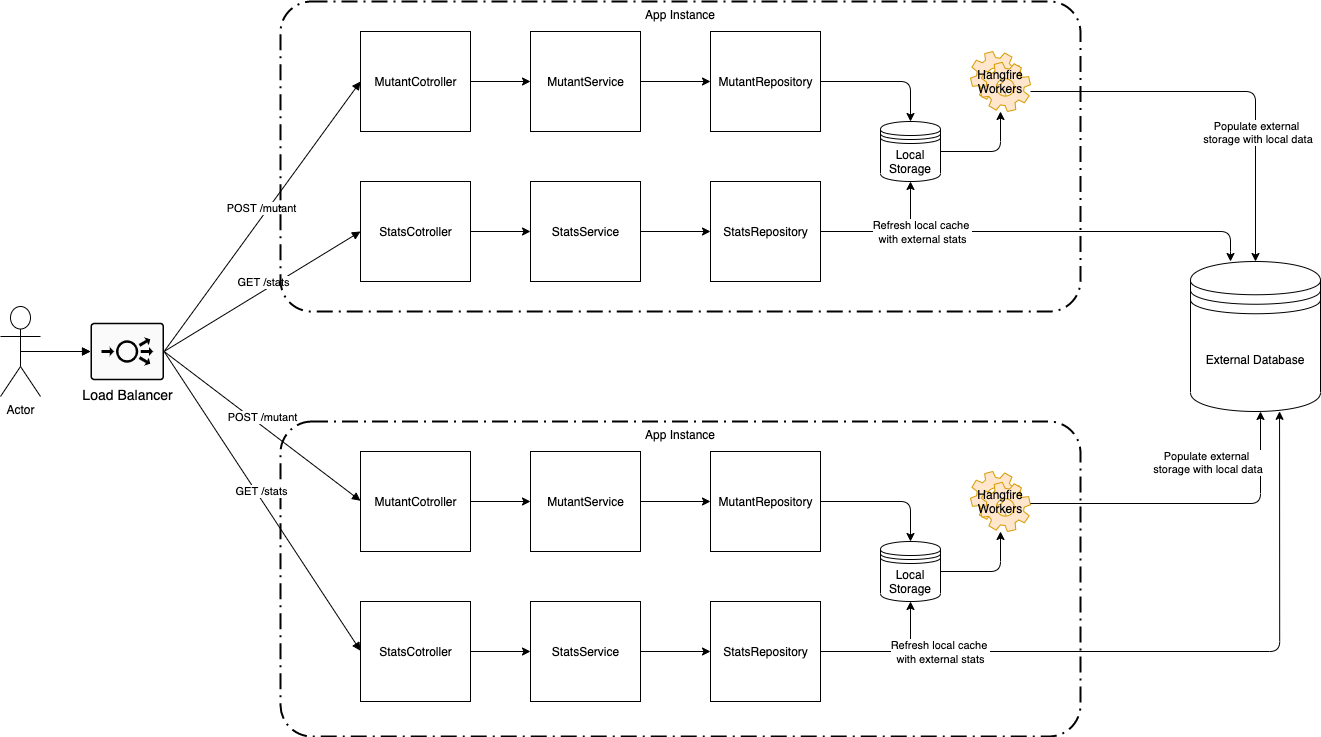

The diagram above was exported from draw.io. Its source (the exported page's mxGraphModel, read from the mxfile embedded in the PNG):
<mxGraphModel dx="2742" dy="1292" grid="1" gridSize="10" guides="1" tooltips="1" connect="1" arrows="1" fold="1" page="1" pageScale="1" pageWidth="850" pageHeight="1100" math="0" shadow="0">
  <root>
    <mxCell id="0" />
    <mxCell id="1" parent="0" />
    <mxCell id="HPQyraPlhr0OiVSOWVez-2" value="MutantCotroller&lt;br&gt;" style="html=1;" vertex="1" parent="1">
      <mxGeometry x="160" y="160" width="110" height="100" as="geometry" />
    </mxCell>
    <mxCell id="HPQyraPlhr0OiVSOWVez-3" value="MutantService" style="html=1;" vertex="1" parent="1">
      <mxGeometry x="330" y="160" width="110" height="100" as="geometry" />
    </mxCell>
    <mxCell id="HPQyraPlhr0OiVSOWVez-4" value="MutantRepository" style="html=1;" vertex="1" parent="1">
      <mxGeometry x="510" y="160" width="110" height="100" as="geometry" />
    </mxCell>
    <mxCell id="HPQyraPlhr0OiVSOWVez-71" value="" style="edgeStyle=orthogonalEdgeStyle;rounded=0;orthogonalLoop=1;jettySize=auto;html=1;fontSize=14;" edge="1" parent="1" source="HPQyraPlhr0OiVSOWVez-5" target="HPQyraPlhr0OiVSOWVez-63">
      <mxGeometry relative="1" as="geometry" />
    </mxCell>
    <mxCell id="HPQyraPlhr0OiVSOWVez-5" value="Actor" style="shape=umlActor;verticalLabelPosition=bottom;verticalAlign=top;html=1;" vertex="1" parent="1">
      <mxGeometry x="-200" y="435" width="40" height="90" as="geometry" />
    </mxCell>
    <mxCell id="HPQyraPlhr0OiVSOWVez-6" value="POST /mutant" style="html=1;verticalAlign=bottom;endArrow=block;entryX=0;entryY=0.5;entryDx=0;entryDy=0;exitX=1;exitY=0.5;exitDx=0;exitDy=0;exitPerimeter=0;" edge="1" parent="1" source="HPQyraPlhr0OiVSOWVez-63" target="HPQyraPlhr0OiVSOWVez-2">
      <mxGeometry width="80" relative="1" as="geometry">
        <mxPoint x="-140" y="460" as="sourcePoint" />
        <mxPoint x="160" y="210" as="targetPoint" />
      </mxGeometry>
    </mxCell>
    <mxCell id="HPQyraPlhr0OiVSOWVez-8" value="" style="edgeStyle=segmentEdgeStyle;endArrow=classic;html=1;exitX=1;exitY=0.5;exitDx=0;exitDy=0;entryX=0;entryY=0.5;entryDx=0;entryDy=0;" edge="1" parent="1" source="HPQyraPlhr0OiVSOWVez-2" target="HPQyraPlhr0OiVSOWVez-3">
      <mxGeometry width="50" height="50" relative="1" as="geometry">
        <mxPoint x="400" y="300" as="sourcePoint" />
        <mxPoint x="450" y="250" as="targetPoint" />
      </mxGeometry>
    </mxCell>
    <mxCell id="HPQyraPlhr0OiVSOWVez-9" value="" style="edgeStyle=segmentEdgeStyle;endArrow=classic;html=1;entryX=0;entryY=0.5;entryDx=0;entryDy=0;exitX=1;exitY=0.5;exitDx=0;exitDy=0;" edge="1" parent="1" source="HPQyraPlhr0OiVSOWVez-3" target="HPQyraPlhr0OiVSOWVez-4">
      <mxGeometry width="50" height="50" relative="1" as="geometry">
        <mxPoint x="470" y="210" as="sourcePoint" />
        <mxPoint x="550" y="250" as="targetPoint" />
        <Array as="points" />
      </mxGeometry>
    </mxCell>
    <mxCell id="HPQyraPlhr0OiVSOWVez-11" value="Local Storage" style="shape=datastore;whiteSpace=wrap;html=1;" vertex="1" parent="1">
      <mxGeometry x="680" y="250" width="60" height="60" as="geometry" />
    </mxCell>
    <mxCell id="HPQyraPlhr0OiVSOWVez-12" value="" style="edgeStyle=segmentEdgeStyle;endArrow=classic;html=1;entryX=0.5;entryY=0;entryDx=0;entryDy=0;exitX=1;exitY=0.5;exitDx=0;exitDy=0;" edge="1" parent="1" source="HPQyraPlhr0OiVSOWVez-4" target="HPQyraPlhr0OiVSOWVez-11">
      <mxGeometry width="50" height="50" relative="1" as="geometry">
        <mxPoint x="670" y="209.5" as="sourcePoint" />
        <mxPoint x="720" y="210" as="targetPoint" />
        <Array as="points" />
      </mxGeometry>
    </mxCell>
    <mxCell id="HPQyraPlhr0OiVSOWVez-13" value="StatsCotroller" style="html=1;" vertex="1" parent="1">
      <mxGeometry x="160" y="310" width="110" height="100" as="geometry" />
    </mxCell>
    <mxCell id="HPQyraPlhr0OiVSOWVez-14" value="StatsService" style="html=1;" vertex="1" parent="1">
      <mxGeometry x="330" y="310" width="110" height="100" as="geometry" />
    </mxCell>
    <mxCell id="HPQyraPlhr0OiVSOWVez-15" value="StatsRepository" style="html=1;" vertex="1" parent="1">
      <mxGeometry x="510" y="310" width="110" height="100" as="geometry" />
    </mxCell>
    <mxCell id="HPQyraPlhr0OiVSOWVez-16" value="GET /stats" style="html=1;verticalAlign=bottom;endArrow=block;entryX=0;entryY=0.5;entryDx=0;entryDy=0;exitX=1;exitY=0.5;exitDx=0;exitDy=0;exitPerimeter=0;" edge="1" parent="1" source="HPQyraPlhr0OiVSOWVez-63" target="HPQyraPlhr0OiVSOWVez-13">
      <mxGeometry width="80" relative="1" as="geometry">
        <mxPoint x="-40" y="360" as="sourcePoint" />
        <mxPoint x="160" y="220" as="targetPoint" />
      </mxGeometry>
    </mxCell>
    <mxCell id="HPQyraPlhr0OiVSOWVez-17" value="" style="edgeStyle=segmentEdgeStyle;endArrow=classic;html=1;exitX=1;exitY=0.5;exitDx=0;exitDy=0;entryX=0;entryY=0.5;entryDx=0;entryDy=0;" edge="1" parent="1" source="HPQyraPlhr0OiVSOWVez-13" target="HPQyraPlhr0OiVSOWVez-14">
      <mxGeometry width="50" height="50" relative="1" as="geometry">
        <mxPoint x="270" y="360" as="sourcePoint" />
        <mxPoint x="330" y="360" as="targetPoint" />
        <Array as="points" />
      </mxGeometry>
    </mxCell>
    <mxCell id="HPQyraPlhr0OiVSOWVez-19" value="" style="edgeStyle=segmentEdgeStyle;endArrow=classic;html=1;entryX=0;entryY=0.5;entryDx=0;entryDy=0;exitX=1;exitY=0.5;exitDx=0;exitDy=0;" edge="1" parent="1" source="HPQyraPlhr0OiVSOWVez-14" target="HPQyraPlhr0OiVSOWVez-15">
      <mxGeometry width="50" height="50" relative="1" as="geometry">
        <mxPoint x="450" y="220" as="sourcePoint" />
        <mxPoint x="520" y="220" as="targetPoint" />
        <Array as="points" />
      </mxGeometry>
    </mxCell>
    <mxCell id="HPQyraPlhr0OiVSOWVez-20" value="External Database" style="shape=datastore;whiteSpace=wrap;html=1;" vertex="1" parent="1">
      <mxGeometry x="990" y="390" width="130" height="150" as="geometry" />
    </mxCell>
    <mxCell id="HPQyraPlhr0OiVSOWVez-22" value="Hangfire Workers" style="shape=mxgraph.bpmn.service_task;html=1;outlineConnect=0;fillColor=#ffe6cc;strokeColor=#d79b00;whiteSpace=wrap;fontStyle=0;labelBackgroundColor=none;" vertex="1" parent="1">
      <mxGeometry x="770" y="180" width="60" height="60" as="geometry" />
    </mxCell>
    <mxCell id="HPQyraPlhr0OiVSOWVez-23" value="" style="edgeStyle=segmentEdgeStyle;endArrow=classic;html=1;exitX=1;exitY=0.5;exitDx=0;exitDy=0;" edge="1" parent="1" source="HPQyraPlhr0OiVSOWVez-11" target="HPQyraPlhr0OiVSOWVez-22">
      <mxGeometry width="50" height="50" relative="1" as="geometry">
        <mxPoint x="740" y="270" as="sourcePoint" />
        <mxPoint x="810" y="270" as="targetPoint" />
        <Array as="points">
          <mxPoint x="800" y="280" />
        </Array>
      </mxGeometry>
    </mxCell>
    <mxCell id="HPQyraPlhr0OiVSOWVez-25" value="" style="edgeStyle=segmentEdgeStyle;endArrow=classic;html=1;exitX=1;exitY=0.5;exitDx=0;exitDy=0;entryX=0.5;entryY=0;entryDx=0;entryDy=0;" edge="1" parent="1" target="HPQyraPlhr0OiVSOWVez-20">
      <mxGeometry width="50" height="50" relative="1" as="geometry">
        <mxPoint x="830" y="220" as="sourcePoint" />
        <mxPoint x="850" y="390" as="targetPoint" />
        <Array as="points">
          <mxPoint x="1055" y="220" />
        </Array>
      </mxGeometry>
    </mxCell>
    <mxCell id="HPQyraPlhr0OiVSOWVez-26" value="Populate external&lt;br&gt;&amp;nbsp;storage with local data" style="edgeLabel;html=1;align=center;verticalAlign=middle;resizable=0;points=[];" vertex="1" connectable="0" parent="HPQyraPlhr0OiVSOWVez-25">
      <mxGeometry x="-0.0462" y="2" relative="1" as="geometry">
        <mxPoint x="36.67" y="42" as="offset" />
      </mxGeometry>
    </mxCell>
    <mxCell id="HPQyraPlhr0OiVSOWVez-28" value="" style="edgeStyle=segmentEdgeStyle;endArrow=classic;html=1;entryX=0.5;entryY=1;entryDx=0;entryDy=0;" edge="1" parent="1" target="HPQyraPlhr0OiVSOWVez-11">
      <mxGeometry width="50" height="50" relative="1" as="geometry">
        <mxPoint x="620" y="360" as="sourcePoint" />
        <mxPoint x="680" y="330" as="targetPoint" />
        <Array as="points">
          <mxPoint x="710" y="360" />
        </Array>
      </mxGeometry>
    </mxCell>
    <mxCell id="HPQyraPlhr0OiVSOWVez-29" value="" style="edgeStyle=segmentEdgeStyle;endArrow=classic;html=1;exitX=1;exitY=0.5;exitDx=0;exitDy=0;" edge="1" parent="1" source="HPQyraPlhr0OiVSOWVez-15">
      <mxGeometry width="50" height="50" relative="1" as="geometry">
        <mxPoint x="630" y="370" as="sourcePoint" />
        <mxPoint x="1030" y="390" as="targetPoint" />
        <Array as="points">
          <mxPoint x="1030" y="360" />
          <mxPoint x="1030" y="390" />
        </Array>
      </mxGeometry>
    </mxCell>
    <mxCell id="HPQyraPlhr0OiVSOWVez-30" value="Refresh local cache &lt;br style=&quot;font-size: 12px&quot;&gt;with external stats" style="edgeLabel;html=1;align=center;verticalAlign=middle;resizable=0;points=[];" vertex="1" connectable="0" parent="HPQyraPlhr0OiVSOWVez-29">
      <mxGeometry x="-0.1224" y="-1" relative="1" as="geometry">
        <mxPoint x="-93.33" y="-1" as="offset" />
      </mxGeometry>
    </mxCell>
    <mxCell id="HPQyraPlhr0OiVSOWVez-32" value="App Instance" style="rounded=1;arcSize=10;dashed=1;strokeColor=#000000;fillColor=none;gradientColor=none;dashPattern=8 3 1 3;strokeWidth=2;shadow=0;glass=0;labelBackgroundColor=none;verticalAlign=top;horizontal=1;" vertex="1" parent="1">
      <mxGeometry x="80" y="130" width="800" height="310" as="geometry" />
    </mxCell>
    <mxCell id="HPQyraPlhr0OiVSOWVez-33" value="MutantCotroller&lt;br&gt;" style="html=1;" vertex="1" parent="1">
      <mxGeometry x="160" y="580" width="110" height="100" as="geometry" />
    </mxCell>
    <mxCell id="HPQyraPlhr0OiVSOWVez-34" value="MutantService" style="html=1;" vertex="1" parent="1">
      <mxGeometry x="330" y="580" width="110" height="100" as="geometry" />
    </mxCell>
    <mxCell id="HPQyraPlhr0OiVSOWVez-35" value="MutantRepository" style="html=1;" vertex="1" parent="1">
      <mxGeometry x="510" y="580" width="110" height="100" as="geometry" />
    </mxCell>
    <mxCell id="HPQyraPlhr0OiVSOWVez-36" value="" style="edgeStyle=segmentEdgeStyle;endArrow=classic;html=1;exitX=1;exitY=0.5;exitDx=0;exitDy=0;entryX=0;entryY=0.5;entryDx=0;entryDy=0;" edge="1" parent="1" source="HPQyraPlhr0OiVSOWVez-33" target="HPQyraPlhr0OiVSOWVez-34">
      <mxGeometry width="50" height="50" relative="1" as="geometry">
        <mxPoint x="400" y="720" as="sourcePoint" />
        <mxPoint x="450" y="670" as="targetPoint" />
      </mxGeometry>
    </mxCell>
    <mxCell id="HPQyraPlhr0OiVSOWVez-37" value="" style="edgeStyle=segmentEdgeStyle;endArrow=classic;html=1;entryX=0;entryY=0.5;entryDx=0;entryDy=0;exitX=1;exitY=0.5;exitDx=0;exitDy=0;" edge="1" parent="1" source="HPQyraPlhr0OiVSOWVez-34" target="HPQyraPlhr0OiVSOWVez-35">
      <mxGeometry width="50" height="50" relative="1" as="geometry">
        <mxPoint x="470" y="630" as="sourcePoint" />
        <mxPoint x="550" y="670" as="targetPoint" />
        <Array as="points" />
      </mxGeometry>
    </mxCell>
    <mxCell id="HPQyraPlhr0OiVSOWVez-38" value="Local Storage" style="shape=datastore;whiteSpace=wrap;html=1;" vertex="1" parent="1">
      <mxGeometry x="680" y="670" width="60" height="60" as="geometry" />
    </mxCell>
    <mxCell id="HPQyraPlhr0OiVSOWVez-39" value="" style="edgeStyle=segmentEdgeStyle;endArrow=classic;html=1;entryX=0.5;entryY=0;entryDx=0;entryDy=0;exitX=1;exitY=0.5;exitDx=0;exitDy=0;" edge="1" parent="1" source="HPQyraPlhr0OiVSOWVez-35" target="HPQyraPlhr0OiVSOWVez-38">
      <mxGeometry width="50" height="50" relative="1" as="geometry">
        <mxPoint x="670" y="629.5" as="sourcePoint" />
        <mxPoint x="720" y="630" as="targetPoint" />
        <Array as="points" />
      </mxGeometry>
    </mxCell>
    <mxCell id="HPQyraPlhr0OiVSOWVez-40" value="StatsCotroller" style="html=1;" vertex="1" parent="1">
      <mxGeometry x="160" y="730" width="110" height="100" as="geometry" />
    </mxCell>
    <mxCell id="HPQyraPlhr0OiVSOWVez-41" value="StatsService" style="html=1;" vertex="1" parent="1">
      <mxGeometry x="330" y="730" width="110" height="100" as="geometry" />
    </mxCell>
    <mxCell id="HPQyraPlhr0OiVSOWVez-42" value="StatsRepository" style="html=1;" vertex="1" parent="1">
      <mxGeometry x="510" y="730" width="110" height="100" as="geometry" />
    </mxCell>
    <mxCell id="HPQyraPlhr0OiVSOWVez-43" value="" style="edgeStyle=segmentEdgeStyle;endArrow=classic;html=1;exitX=1;exitY=0.5;exitDx=0;exitDy=0;entryX=0;entryY=0.5;entryDx=0;entryDy=0;" edge="1" parent="1" source="HPQyraPlhr0OiVSOWVez-40" target="HPQyraPlhr0OiVSOWVez-41">
      <mxGeometry width="50" height="50" relative="1" as="geometry">
        <mxPoint x="270" y="780" as="sourcePoint" />
        <mxPoint x="330" y="780" as="targetPoint" />
        <Array as="points" />
      </mxGeometry>
    </mxCell>
    <mxCell id="HPQyraPlhr0OiVSOWVez-44" value="" style="edgeStyle=segmentEdgeStyle;endArrow=classic;html=1;entryX=0;entryY=0.5;entryDx=0;entryDy=0;exitX=1;exitY=0.5;exitDx=0;exitDy=0;" edge="1" parent="1" source="HPQyraPlhr0OiVSOWVez-41" target="HPQyraPlhr0OiVSOWVez-42">
      <mxGeometry width="50" height="50" relative="1" as="geometry">
        <mxPoint x="450" y="640" as="sourcePoint" />
        <mxPoint x="520" y="640" as="targetPoint" />
        <Array as="points" />
      </mxGeometry>
    </mxCell>
    <mxCell id="HPQyraPlhr0OiVSOWVez-45" value="Hangfire Workers" style="shape=mxgraph.bpmn.service_task;html=1;outlineConnect=0;fillColor=#ffe6cc;strokeColor=#d79b00;whiteSpace=wrap;fontStyle=0;labelBackgroundColor=none;" vertex="1" parent="1">
      <mxGeometry x="770" y="600" width="60" height="60" as="geometry" />
    </mxCell>
    <mxCell id="HPQyraPlhr0OiVSOWVez-46" value="" style="edgeStyle=segmentEdgeStyle;endArrow=classic;html=1;exitX=1;exitY=0.5;exitDx=0;exitDy=0;" edge="1" parent="1" source="HPQyraPlhr0OiVSOWVez-38" target="HPQyraPlhr0OiVSOWVez-45">
      <mxGeometry width="50" height="50" relative="1" as="geometry">
        <mxPoint x="740" y="690" as="sourcePoint" />
        <mxPoint x="810" y="690" as="targetPoint" />
        <Array as="points">
          <mxPoint x="800" y="700" />
        </Array>
      </mxGeometry>
    </mxCell>
    <mxCell id="HPQyraPlhr0OiVSOWVez-48" value="" style="edgeStyle=segmentEdgeStyle;endArrow=classic;html=1;entryX=0.5;entryY=1;entryDx=0;entryDy=0;" edge="1" parent="1" target="HPQyraPlhr0OiVSOWVez-38">
      <mxGeometry width="50" height="50" relative="1" as="geometry">
        <mxPoint x="620" y="780" as="sourcePoint" />
        <mxPoint x="680" y="750" as="targetPoint" />
        <Array as="points">
          <mxPoint x="710" y="780" />
        </Array>
      </mxGeometry>
    </mxCell>
    <mxCell id="HPQyraPlhr0OiVSOWVez-50" value="App Instance" style="rounded=1;arcSize=10;dashed=1;strokeColor=#000000;fillColor=none;gradientColor=none;dashPattern=8 3 1 3;strokeWidth=2;shadow=0;glass=0;labelBackgroundColor=none;verticalAlign=top;horizontal=1;" vertex="1" parent="1">
      <mxGeometry x="80" y="550" width="800" height="315" as="geometry" />
    </mxCell>
    <mxCell id="HPQyraPlhr0OiVSOWVez-55" value="" style="edgeStyle=segmentEdgeStyle;endArrow=classic;html=1;" edge="1" parent="1" source="HPQyraPlhr0OiVSOWVez-45">
      <mxGeometry width="50" height="50" relative="1" as="geometry">
        <mxPoint x="840" y="632.3299999999999" as="sourcePoint" />
        <mxPoint x="1060" y="540" as="targetPoint" />
        <Array as="points">
          <mxPoint x="1060" y="632" />
        </Array>
      </mxGeometry>
    </mxCell>
    <mxCell id="HPQyraPlhr0OiVSOWVez-56" value="Populate external&lt;br&gt;&amp;nbsp;storage with local data" style="edgeLabel;html=1;align=center;verticalAlign=middle;resizable=0;points=[];" vertex="1" connectable="0" parent="HPQyraPlhr0OiVSOWVez-55">
      <mxGeometry x="-0.0462" y="2" relative="1" as="geometry">
        <mxPoint x="21.430000000000007" y="-40.3" as="offset" />
      </mxGeometry>
    </mxCell>
    <mxCell id="HPQyraPlhr0OiVSOWVez-57" value="" style="edgeStyle=segmentEdgeStyle;endArrow=classic;html=1;exitX=1;exitY=0.5;exitDx=0;exitDy=0;entryX=0.685;entryY=0.999;entryDx=0;entryDy=0;entryPerimeter=0;" edge="1" parent="1" target="HPQyraPlhr0OiVSOWVez-20">
      <mxGeometry width="50" height="50" relative="1" as="geometry">
        <mxPoint x="620" y="780" as="sourcePoint" />
        <mxPoint x="1030" y="810" as="targetPoint" />
        <Array as="points">
          <mxPoint x="1079" y="780" />
        </Array>
      </mxGeometry>
    </mxCell>
    <mxCell id="HPQyraPlhr0OiVSOWVez-58" value="Refresh local cache &lt;br style=&quot;font-size: 12px&quot;&gt;with external stats" style="edgeLabel;html=1;align=center;verticalAlign=middle;resizable=0;points=[];" vertex="1" connectable="0" parent="HPQyraPlhr0OiVSOWVez-57">
      <mxGeometry x="-0.1224" y="-1" relative="1" as="geometry">
        <mxPoint x="-187.14" y="-1" as="offset" />
      </mxGeometry>
    </mxCell>
    <mxCell id="HPQyraPlhr0OiVSOWVez-59" value="POST /mutant" style="html=1;verticalAlign=bottom;endArrow=block;entryX=0;entryY=0.5;entryDx=0;entryDy=0;exitX=1;exitY=0.5;exitDx=0;exitDy=0;exitPerimeter=0;" edge="1" parent="1" source="HPQyraPlhr0OiVSOWVez-63">
      <mxGeometry width="80" relative="1" as="geometry">
        <mxPoint x="-30" y="629.29" as="sourcePoint" />
        <mxPoint x="160" y="629.29" as="targetPoint" />
      </mxGeometry>
    </mxCell>
    <mxCell id="HPQyraPlhr0OiVSOWVez-60" value="GET /stats" style="html=1;verticalAlign=bottom;endArrow=block;entryX=0;entryY=0.5;entryDx=0;entryDy=0;exitX=1;exitY=0.5;exitDx=0;exitDy=0;exitPerimeter=0;" edge="1" parent="1" source="HPQyraPlhr0OiVSOWVez-63">
      <mxGeometry width="80" relative="1" as="geometry">
        <mxPoint x="-40" y="779.29" as="sourcePoint" />
        <mxPoint x="160" y="779.29" as="targetPoint" />
      </mxGeometry>
    </mxCell>
    <mxCell id="HPQyraPlhr0OiVSOWVez-63" value="Load Balancer&lt;br style=&quot;font-size: 14px;&quot;&gt;" style="points=[[0.015,0.015,0],[0.985,0.015,0],[0.985,0.985,0],[0.015,0.985,0],[0.25,0,0],[0.5,0,0],[0.75,0,0],[1,0.25,0],[1,0.5,0],[1,0.75,0],[0.75,1,0],[0.5,1,0],[0.25,1,0],[0,0.75,0],[0,0.5,0],[0,0.25,0]];verticalLabelPosition=bottom;html=1;verticalAlign=top;aspect=fixed;align=center;pointerEvents=1;shape=mxgraph.cisco19.rect;prIcon=load_balancer;fillColor=#FAFAFA;rounded=0;shadow=0;glass=0;labelBackgroundColor=none;fontSize=14;" vertex="1" parent="1">
      <mxGeometry x="-110" y="451.25" width="73.6" height="57.5" as="geometry" />
    </mxCell>
    <mxCell id="HPQyraPlhr0OiVSOWVez-70" value="" style="html=1;verticalAlign=bottom;endArrow=block;entryX=0;entryY=0.5;entryDx=0;entryDy=0;exitX=0.5;exitY=0.5;exitDx=0;exitDy=0;exitPerimeter=0;entryPerimeter=0;" edge="1" parent="1" source="HPQyraPlhr0OiVSOWVez-5" target="HPQyraPlhr0OiVSOWVez-63">
      <mxGeometry width="80" relative="1" as="geometry">
        <mxPoint x="-310.0000000000001" y="495" as="sourcePoint" />
        <mxPoint x="-113.60000000000002" y="225" as="targetPoint" />
      </mxGeometry>
    </mxCell>
  </root>
</mxGraphModel>